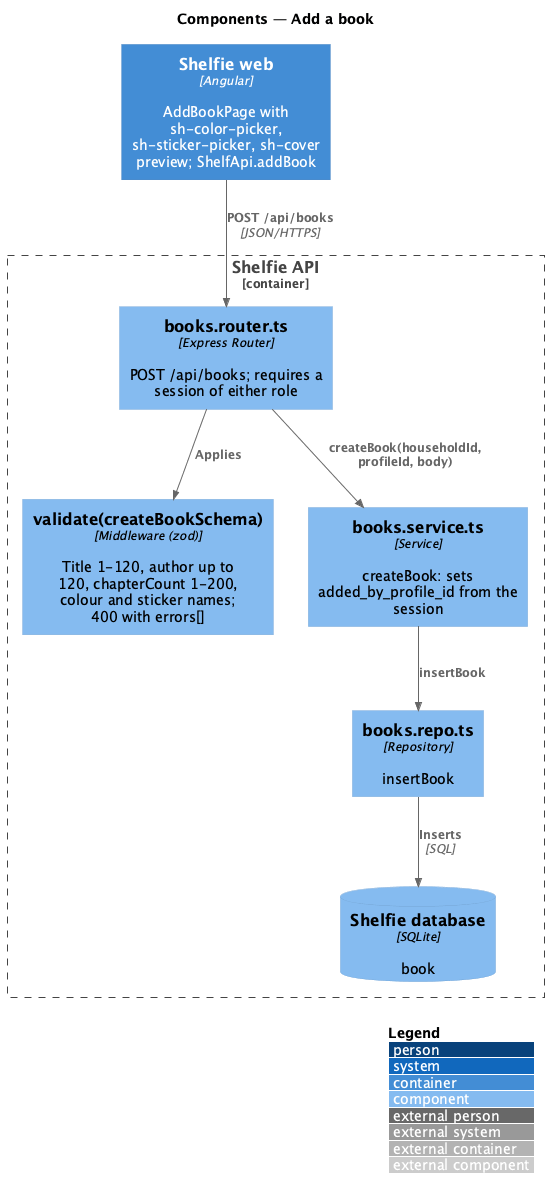

The diagram above was rendered by PlantUML. Its source (embedded in the PNG):
@startuml
!include <C4/C4_Component>
LAYOUT_WITH_LEGEND()
title Components — Add a book

Container(web, "Shelfie web", "Angular", "AddBookPage with sh-color-picker, sh-sticker-picker, sh-cover preview; ShelfApi.addBook")
Container_Boundary(api, "Shelfie API") {
  Component(router, "books.router.ts", "Express Router", "POST /api/books; requires a session of either role")
  Component(validate, "validate(createBookSchema)", "Middleware (zod)", "Title 1-120, author up to 120, chapterCount 1-200, colour and sticker names; 400 with errors[]")
  Component(service, "books.service.ts", "Service", "createBook: sets added_by_profile_id from the session")
  Component(repo, "books.repo.ts", "Repository", "insertBook")
  ComponentDb(db, "Shelfie database", "SQLite", "book")
}
Rel(web, router, "POST /api/books", "JSON/HTTPS")
Rel(router, validate, "Applies")
Rel(router, service, "createBook(householdId, profileId, body)")
Rel(service, repo, "insertBook")
Rel(repo, db, "Inserts", "SQL")
@enduml